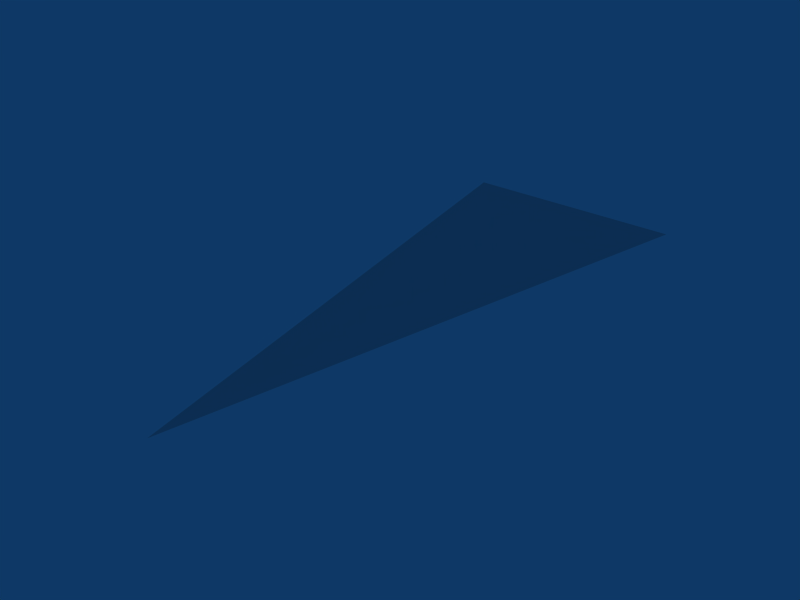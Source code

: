 # Source: greenzone.blend  (saved by Blender 2.49.2; exported with 4.5.12 LTS)
import bpy
from mathutils import Matrix  # noqa: F401  (used for matrix-valued properties, if any)

bpy.ops.wm.read_factory_settings(use_empty=True)
scene = bpy.context.scene
scene.name = 'Scene'

# ---- collections
col_collection_1 = bpy.data.collections.new('Collection 1'); scene.collection.children.link(col_collection_1)

# ---- world
world_world = bpy.data.worlds.new('World'); scene.world = world_world
world_world.color = (0.05656, 0.2208, 0.4)
world_world.use_sun_shadow = False
world_world.sun_shadow_jitter_overblur = 0.0
world_world.cycles.sampling_method = 'MANUAL'
world_world.cycles.sample_map_resolution = 256

# ---- meshes
me_plane = bpy.data.meshes.new('Plane')
me_plane.from_pydata([(10.0, 50.0, 0.0), (0.0, 0.0, 0.0), (-10.0, 50.0, 0.0), (0.0, 50.0, 0.0)], [], [(0, 3, 1), (3, 2, 1)])
_uv = me_plane.uv_layers.new(name='UVTex')
_uv.uv.foreach_set('vector', [0.95, 1.0, 0.05, 1.0, 0.05, 0.0, 0.05, 1.0, 0.95, 1.0, 0.05, 0.0])
me_plane.use_remesh_preserve_volume = False
me_plane.use_remesh_preserve_attributes = False
me_plane.use_mirror_vertex_groups = False
me_plane.update()

# ---- objects
ob_plane = bpy.data.objects.new('Plane', me_plane)

# ---- transforms, parenting, visibility, modifiers, constraints
ob_plane.location = (0.0, 0.0, 0.0)
ob_plane.lock_rotations_4d = False
ob_plane.empty_display_type = 'ARROWS'
ob_plane.lineart.crease_threshold = 0.0

# ---- collection membership
col_collection_1.objects.link(ob_plane)

# ---- scene / render settings (as saved in the file)
scene.frame_start = 1; scene.frame_end = 250; scene.frame_set(1)
scene.render.engine = 'BLENDER_EEVEE_NEXT'
scene.render.image_settings.file_format = 'JPEG'
scene.render.image_settings.color_mode = 'RGB'
scene.render.image_settings.compression = 90
scene.render.resolution_x = 800
scene.render.resolution_y = 600
scene.render.pixel_aspect_x = 100.0
scene.render.pixel_aspect_y = 100.0
scene.render.fps = 25
scene.render.dither_intensity = 0.0
scene.render.use_compositing = False
scene.render.use_sequencer = False
scene.render.bake_margin = 2
scene.render.bake_bias = 0.0
scene.render.use_stamp_time = False
scene.render.use_stamp_date = False
scene.render.use_stamp_frame = False
scene.render.use_stamp_camera = False
scene.render.use_stamp_scene = False
scene.render.use_stamp_filename = False
scene.render.use_stamp_render_time = False
scene.render.stamp_font_size = 0
scene.cycles.use_denoising = False
scene.cycles.samples = 10
scene.cycles.sampling_pattern = 'TABULATED_SOBOL'
scene.cycles.light_sampling_threshold = 0.0
scene.cycles.use_adaptive_sampling = False
scene.cycles.use_light_tree = False
scene.cycles.blur_glossy = 0.0
scene.cycles.volume_bounces = 1
scene.cycles.pixel_filter_type = 'GAUSSIAN'
scene.cycles.sample_clamp_indirect = 0.0
scene.view_settings.view_transform = 'Raw'
bpy.context.view_layer.update()

# ---- added for rendering (the .blend has no active camera): camera
cam_auto = bpy.data.cameras.new('AutoCamera')
cam_auto.lens = 50.0
cam_auto.sensor_width = 36.0
cam_auto.clip_end = 1000.0
ob_auto_camera = bpy.data.objects.new('AutoCamera', cam_auto)
scene.collection.objects.link(ob_auto_camera)
ob_auto_camera.location = (49.8249, -34.7898, 39.8599)
ob_auto_camera.rotation_euler = (1.09748, -7.21219e-08, 0.694738)
scene.camera = ob_auto_camera
bpy.context.view_layer.update()
